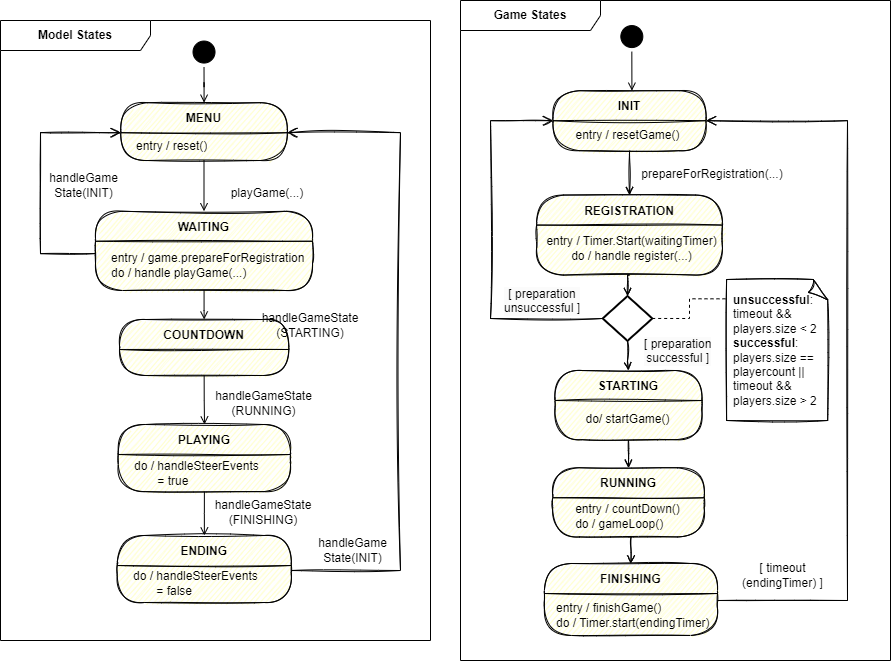

The diagram above was exported from draw.io. Its source (the exported page's mxGraphModel, read from the mxfile embedded in the PNG):
<mxGraphModel dx="4530" dy="2179" grid="1" gridSize="10" guides="1" tooltips="1" connect="1" arrows="1" fold="1" page="1" pageScale="1" pageWidth="827" pageHeight="1169" math="0" shadow="0">
  <root>
    <mxCell id="0" />
    <mxCell id="1" parent="0" />
    <mxCell id="2" style="edgeStyle=orthogonalEdgeStyle;rounded=0;orthogonalLoop=1;jettySize=auto;html=1;endArrow=open;endFill=0;entryX=0.5;entryY=0;entryDx=0;entryDy=0;entryPerimeter=0;sketch=1;exitX=0.5;exitY=1;exitDx=0;exitDy=0;" edge="1" source="3" target="19" parent="1">
      <mxGeometry relative="1" as="geometry">
        <mxPoint x="957.6300000000001" y="810.19" as="sourcePoint" />
        <mxPoint x="974.04" y="953.19" as="targetPoint" />
      </mxGeometry>
    </mxCell>
    <mxCell id="3" value="REGISTRATION" style="swimlane;fontStyle=1;align=center;verticalAlign=middle;childLayout=stackLayout;horizontal=1;startSize=30;horizontalStack=0;resizeParent=0;resizeLast=1;container=0;fontColor=#000000;collapsible=0;rounded=1;arcSize=30;strokeColor=default;fillColor=#ffffc0;swimlaneFillColor=#ffffc0;dropTarget=0;sketch=1;" vertex="1" parent="1">
      <mxGeometry x="866.1" y="724.57" width="185.87" height="80" as="geometry" />
    </mxCell>
    <mxCell id="4" style="edgeStyle=orthogonalEdgeStyle;rounded=0;orthogonalLoop=1;jettySize=auto;html=1;entryX=0.5;entryY=0;entryDx=0;entryDy=0;exitX=0.5;exitY=1;exitDx=0;exitDy=0;endArrow=open;endFill=0;sketch=1;" edge="1" source="5" target="8" parent="1">
      <mxGeometry relative="1" as="geometry" />
    </mxCell>
    <mxCell id="5" value="STARTING" style="swimlane;fontStyle=1;align=center;verticalAlign=middle;childLayout=stackLayout;horizontal=1;startSize=30;horizontalStack=0;resizeParent=0;resizeLast=1;container=0;fontColor=#000000;collapsible=0;rounded=1;arcSize=30;strokeColor=default;fillColor=#ffffc0;swimlaneFillColor=#ffffc0;dropTarget=0;sketch=1;" vertex="1" parent="1">
      <mxGeometry x="884.36" y="900.0000000000001" width="147.15" height="69.18" as="geometry" />
    </mxCell>
    <mxCell id="6" value="&lt;span style=&quot;&quot;&gt;do/ &lt;/span&gt;startGame()" style="text;html=1;align=center;verticalAlign=middle;resizable=0;points=[];autosize=1;strokeColor=none;fillColor=none;" vertex="1" parent="1">
      <mxGeometry x="902" y="934.1800000000001" width="110" height="30" as="geometry" />
    </mxCell>
    <mxCell id="7" style="edgeStyle=orthogonalEdgeStyle;rounded=0;orthogonalLoop=1;jettySize=auto;html=1;entryX=0.5;entryY=0;entryDx=0;entryDy=0;endArrow=open;endFill=0;exitX=0.5;exitY=1;exitDx=0;exitDy=0;sketch=1;" edge="1" source="8" target="11" parent="1">
      <mxGeometry relative="1" as="geometry" />
    </mxCell>
    <mxCell id="8" value="RUNNING" style="swimlane;fontStyle=1;align=center;verticalAlign=middle;childLayout=stackLayout;horizontal=1;startSize=30;horizontalStack=0;resizeParent=0;resizeLast=1;container=0;fontColor=#000000;collapsible=0;rounded=1;arcSize=30;strokeColor=default;fillColor=#ffffc0;swimlaneFillColor=#ffffc0;dropTarget=0;sketch=1;" vertex="1" parent="1">
      <mxGeometry x="882.12" y="997.24" width="151.76" height="69.19" as="geometry" />
    </mxCell>
    <mxCell id="9" value="&lt;span style=&quot;border-color: var(--border-color);&quot;&gt;entry /&amp;nbsp;&lt;/span&gt;countDown()&lt;br&gt;&lt;div style=&quot;text-align: left;&quot;&gt;&lt;span style=&quot;background-color: initial;&quot;&gt;do / gameLoop()&lt;/span&gt;&lt;/div&gt;" style="text;html=1;align=center;verticalAlign=middle;resizable=0;points=[];autosize=1;strokeColor=none;fillColor=none;" vertex="1" parent="1">
      <mxGeometry x="892.0000000000001" y="1026.43" width="130" height="40" as="geometry" />
    </mxCell>
    <mxCell id="10" style="edgeStyle=orthogonalEdgeStyle;rounded=0;orthogonalLoop=1;jettySize=auto;html=1;endArrow=open;endFill=0;sketch=1;entryX=1;entryY=0.5;entryDx=0;entryDy=0;endSize=8;" edge="1" source="11" target="15" parent="1">
      <mxGeometry relative="1" as="geometry">
        <Array as="points">
          <mxPoint x="1177" y="1130" />
          <mxPoint x="1177" y="650" />
        </Array>
        <mxPoint x="1067" y="650" as="targetPoint" />
      </mxGeometry>
    </mxCell>
    <mxCell id="11" value="FINISHING" style="swimlane;fontStyle=1;align=center;verticalAlign=middle;childLayout=stackLayout;horizontal=1;startSize=30;horizontalStack=0;resizeParent=0;resizeLast=1;container=0;fontColor=#000000;collapsible=0;rounded=1;arcSize=30;strokeColor=default;fillColor=#ffffc0;swimlaneFillColor=#ffffc0;dropTarget=0;sketch=1;" vertex="1" parent="1">
      <mxGeometry x="873.92" y="1092.99" width="173.08" height="72" as="geometry" />
    </mxCell>
    <mxCell id="12" value="entry / finishGame()&lt;br&gt;do / Timer.start(endingTimer)" style="text;html=1;align=left;verticalAlign=middle;resizable=0;points=[];autosize=1;strokeColor=none;fillColor=none;" vertex="1" parent="1">
      <mxGeometry x="884.359999999999" y="1124.99" width="180" height="40" as="geometry" />
    </mxCell>
    <mxCell id="13" value="entry / Timer.Start(waitingTimer)&lt;br&gt;do / handle register(...)" style="text;html=1;align=center;verticalAlign=middle;resizable=0;points=[];autosize=1;strokeColor=none;fillColor=none;" vertex="1" parent="1">
      <mxGeometry x="866.1000000000013" y="757.5" width="190" height="40" as="geometry" />
    </mxCell>
    <mxCell id="14" style="edgeStyle=orthogonalEdgeStyle;rounded=0;orthogonalLoop=1;jettySize=auto;html=1;entryX=0.5;entryY=0;entryDx=0;entryDy=0;endArrow=open;endFill=0;sketch=1;" edge="1" source="15" target="3" parent="1">
      <mxGeometry relative="1" as="geometry" />
    </mxCell>
    <mxCell id="15" value="INIT" style="swimlane;fontStyle=1;align=center;verticalAlign=middle;childLayout=stackLayout;horizontal=1;startSize=30;horizontalStack=0;resizeParent=0;resizeLast=1;container=0;fontColor=#000000;collapsible=0;rounded=1;arcSize=30;strokeColor=default;fillColor=#ffffc0;swimlaneFillColor=#ffffc0;dropTarget=0;sketch=1;" vertex="1" parent="1">
      <mxGeometry x="882.4399999999999" y="620.19" width="153.19" height="60" as="geometry" />
    </mxCell>
    <mxCell id="16" style="edgeStyle=orthogonalEdgeStyle;rounded=0;orthogonalLoop=1;jettySize=auto;html=1;entryX=0.5;entryY=0;entryDx=0;entryDy=0;endArrow=open;endFill=0;sketch=1;" edge="1" source="19" target="5" parent="1">
      <mxGeometry relative="1" as="geometry" />
    </mxCell>
    <mxCell id="17" value="&lt;br&gt;&lt;div&gt;&lt;span style=&quot;font-size: 12px; background-color: rgb(248, 249, 250);&quot;&gt;&lt;/span&gt;&lt;/div&gt;" style="edgeLabel;html=1;align=center;verticalAlign=middle;resizable=0;points=[];" connectable="0" vertex="1" parent="16">
      <mxGeometry x="-0.336" y="1" relative="1" as="geometry">
        <mxPoint x="2" y="4" as="offset" />
      </mxGeometry>
    </mxCell>
    <mxCell id="18" style="edgeStyle=orthogonalEdgeStyle;rounded=0;sketch=1;orthogonalLoop=1;jettySize=auto;html=1;exitX=0;exitY=0.5;exitDx=0;exitDy=0;exitPerimeter=0;entryX=0;entryY=0.5;entryDx=0;entryDy=0;endArrow=open;endFill=0;endSize=8;" edge="1" source="19" target="15" parent="1">
      <mxGeometry relative="1" as="geometry">
        <Array as="points">
          <mxPoint x="820" y="848" />
          <mxPoint x="820" y="650" />
        </Array>
      </mxGeometry>
    </mxCell>
    <mxCell id="19" value="" style="strokeWidth=2;html=1;shape=mxgraph.flowchart.decision;whiteSpace=wrap;" vertex="1" parent="1">
      <mxGeometry x="932.2" y="825.5500000000001" width="49.6" height="44.81" as="geometry" />
    </mxCell>
    <mxCell id="20" value="&lt;b&gt;unsuccessful&lt;/b&gt;: &lt;br&gt;timeout &amp;amp;&amp;amp; &lt;br&gt;players.size &amp;lt; 2&lt;br&gt;&lt;b&gt;successful&lt;/b&gt;: &lt;br&gt;players.size == playercount || &lt;br&gt;timeout &amp;amp;&amp;amp; &lt;br&gt;players.size &amp;gt; 2" style="whiteSpace=wrap;html=1;shape=mxgraph.basic.document;fillColor=#FFFFFF;sketch=1;align=left;spacingLeft=5;" vertex="1" parent="1">
      <mxGeometry x="1056.1" y="809.0000000000001" width="102.1" height="141" as="geometry" />
    </mxCell>
    <mxCell id="21" value="entry / resetGame()" style="text;html=1;align=center;verticalAlign=middle;resizable=0;points=[];autosize=1;strokeColor=none;fillColor=none;" vertex="1" parent="1">
      <mxGeometry x="892.0000000000001" y="650.19" width="130" height="30" as="geometry" />
    </mxCell>
    <mxCell id="22" value="&lt;span style=&quot;background-color: rgb(255, 255, 255);&quot;&gt;&lt;font style=&quot;font-size: 12px;&quot;&gt;prepareForRegistration(...)&lt;/font&gt;&lt;/span&gt;" style="text;html=1;strokeColor=none;fillColor=none;align=center;verticalAlign=middle;whiteSpace=wrap;rounded=0;" vertex="1" parent="1">
      <mxGeometry x="1012.0000000000009" y="689.19" width="60" height="30" as="geometry" />
    </mxCell>
    <mxCell id="23" style="edgeStyle=orthogonalEdgeStyle;rounded=0;orthogonalLoop=1;jettySize=auto;html=1;exitX=0.5;exitY=1;exitDx=0;exitDy=0;strokeColor=#000000;endArrow=open;endFill=0;sketch=0;" edge="1" source="24" parent="1">
      <mxGeometry relative="1" as="geometry">
        <mxPoint x="961.4114814814793" y="620.1899999999991" as="targetPoint" />
      </mxGeometry>
    </mxCell>
    <mxCell id="24" value="" style="ellipse;html=1;shape=startState;fillColor=#000000;strokeColor=default;sketch=0;" vertex="1" parent="1">
      <mxGeometry x="946.3300000000008" y="551.0700000000002" width="30" height="30" as="geometry" />
    </mxCell>
    <mxCell id="25" style="edgeStyle=orthogonalEdgeStyle;rounded=0;orthogonalLoop=1;jettySize=auto;html=1;exitX=0.5;exitY=1;exitDx=0;exitDy=0;strokeColor=#000000;endArrow=open;endFill=0;sketch=0;" edge="1" source="26" target="27" parent="1">
      <mxGeometry relative="1" as="geometry" />
    </mxCell>
    <mxCell id="26" value="" style="ellipse;html=1;shape=startState;fillColor=#000000;strokeColor=default;sketch=0;" vertex="1" parent="1">
      <mxGeometry x="518.5200000000004" y="566.5500000000002" width="30" height="30" as="geometry" />
    </mxCell>
    <mxCell id="27" value="MENU" style="swimlane;fontStyle=1;align=center;verticalAlign=middle;childLayout=stackLayout;horizontal=1;startSize=30;horizontalStack=0;resizeParent=0;resizeLast=1;container=0;fontColor=#000000;collapsible=0;rounded=1;arcSize=30;strokeColor=default;fillColor=#ffffc0;swimlaneFillColor=#ffffc0;dropTarget=0;sketch=1;fillStyle=auto;" vertex="1" parent="1">
      <mxGeometry x="450.23" y="632.19" width="166.6" height="57.81" as="geometry" />
    </mxCell>
    <mxCell id="28" value="&amp;nbsp; &amp;nbsp;entry / reset()&lt;br&gt;" style="text;html=1;strokeColor=none;fillColor=none;align=left;verticalAlign=middle;spacingLeft=4;spacingRight=4;whiteSpace=wrap;overflow=hidden;rotatable=0;fontColor=#000000;sketch=0;" vertex="1" parent="27">
      <mxGeometry y="30" width="166.6" height="27.810000000000002" as="geometry" />
    </mxCell>
    <mxCell id="29" value="WAITING" style="swimlane;fontStyle=1;align=center;verticalAlign=middle;childLayout=stackLayout;horizontal=1;startSize=30;horizontalStack=0;resizeParent=0;resizeLast=1;container=0;fontColor=#000000;collapsible=0;rounded=1;arcSize=30;strokeColor=default;fillColor=#ffffc0;swimlaneFillColor=#ffffc0;dropTarget=0;sketch=1;" vertex="1" parent="1">
      <mxGeometry x="425" y="740.75" width="217" height="79.25" as="geometry" />
    </mxCell>
    <mxCell id="30" value="&amp;nbsp; &amp;nbsp;entry / game.prepareForRegistration&lt;br&gt;&amp;nbsp; &amp;nbsp;do / handle playGame(...)&lt;br&gt;&lt;span style=&quot;&quot;&gt;&#09;&lt;/span&gt;" style="text;html=1;strokeColor=none;fillColor=none;align=left;verticalAlign=middle;spacingLeft=4;spacingRight=4;whiteSpace=wrap;overflow=hidden;rotatable=0;fontColor=#000000;sketch=1;" vertex="1" parent="29">
      <mxGeometry y="30" width="217" height="49.25" as="geometry" />
    </mxCell>
    <mxCell id="31" value="PLAYING" style="swimlane;fontStyle=1;align=center;verticalAlign=middle;childLayout=stackLayout;horizontal=1;startSize=30;horizontalStack=0;resizeParent=0;resizeLast=1;container=0;fontColor=#000000;collapsible=0;rounded=1;arcSize=30;strokeColor=default;fillColor=#ffffc0;swimlaneFillColor=#ffffc0;dropTarget=0;sketch=1;" vertex="1" parent="1">
      <mxGeometry x="447.75" y="954" width="172.25" height="67.13" as="geometry" />
    </mxCell>
    <mxCell id="32" value="&amp;nbsp; &amp;nbsp;do / handleSteerEvents &lt;br&gt;&amp;nbsp; &amp;nbsp; &amp;nbsp; &amp;nbsp; &amp;nbsp; = true" style="text;html=1;strokeColor=none;fillColor=none;align=left;verticalAlign=middle;spacingLeft=4;spacingRight=4;whiteSpace=wrap;overflow=hidden;rotatable=0;fontColor=#000000;sketch=0;" vertex="1" parent="31">
      <mxGeometry y="30" width="172.25" height="37.129999999999995" as="geometry" />
    </mxCell>
    <mxCell id="33" style="edgeStyle=orthogonalEdgeStyle;rounded=0;orthogonalLoop=1;jettySize=auto;html=1;entryX=0;entryY=0;entryDx=0;entryDy=0;endArrow=open;endFill=0;sketch=1;endSize=8;exitX=0;exitY=0.25;exitDx=0;exitDy=0;" edge="1" source="30" target="28" parent="1">
      <mxGeometry relative="1" as="geometry">
        <Array as="points">
          <mxPoint x="370" y="783" />
          <mxPoint x="370" y="662" />
        </Array>
        <mxPoint x="410" y="800" as="sourcePoint" />
        <mxPoint x="451.40000000000055" y="661" as="targetPoint" />
      </mxGeometry>
    </mxCell>
    <mxCell id="34" value="handleGame&lt;br&gt;State(INIT)" style="text;html=1;strokeColor=none;fillColor=none;align=center;verticalAlign=middle;whiteSpace=wrap;rounded=0;sketch=0;" vertex="1" parent="1">
      <mxGeometry x="368" y="700" width="91" height="30" as="geometry" />
    </mxCell>
    <mxCell id="35" value="handleGameState&lt;br&gt;(FINISHING)" style="text;html=1;strokeColor=none;fillColor=none;align=center;verticalAlign=middle;whiteSpace=wrap;rounded=0;sketch=0;" vertex="1" parent="1">
      <mxGeometry x="538.7500000000006" y="1026.84" width="108" height="30" as="geometry" />
    </mxCell>
    <mxCell id="36" style="edgeStyle=orthogonalEdgeStyle;rounded=0;orthogonalLoop=1;jettySize=auto;html=1;exitX=0.5;exitY=1;exitDx=0;exitDy=0;endArrow=open;endFill=0;sketch=0;" edge="1" source="32" target="43" parent="1">
      <mxGeometry relative="1" as="geometry">
        <mxPoint x="536.9000000000005" y="1146" as="targetPoint" />
      </mxGeometry>
    </mxCell>
    <mxCell id="37" style="edgeStyle=orthogonalEdgeStyle;rounded=0;orthogonalLoop=1;jettySize=auto;html=1;entryX=0.5;entryY=0;entryDx=0;entryDy=0;strokeColor=#000000;endArrow=open;endFill=0;sketch=0;" edge="1" source="28" target="29" parent="1">
      <mxGeometry relative="1" as="geometry" />
    </mxCell>
    <mxCell id="38" value="playGame(...)" style="text;html=1;strokeColor=none;fillColor=none;align=center;verticalAlign=middle;whiteSpace=wrap;rounded=0;sketch=0;" vertex="1" parent="1">
      <mxGeometry x="568.1500000000005" y="708.19" width="58" height="30" as="geometry" />
    </mxCell>
    <mxCell id="39" value="COUNTDOWN" style="swimlane;fontStyle=1;align=center;verticalAlign=middle;childLayout=stackLayout;horizontal=1;startSize=30;horizontalStack=0;resizeParent=0;resizeLast=1;container=0;fontColor=#000000;collapsible=0;rounded=1;arcSize=30;strokeColor=default;fillColor=#ffffc0;swimlaneFillColor=#ffffc0;dropTarget=0;sketch=1;" vertex="1" parent="1">
      <mxGeometry x="449" y="849" width="169.3" height="56" as="geometry" />
    </mxCell>
    <mxCell id="40" style="edgeStyle=orthogonalEdgeStyle;rounded=0;orthogonalLoop=1;jettySize=auto;html=1;strokeColor=default;fontSize=11;sketch=0;endArrow=open;endFill=0;" edge="1" source="30" target="39" parent="1">
      <mxGeometry relative="1" as="geometry" />
    </mxCell>
    <mxCell id="41" style="edgeStyle=orthogonalEdgeStyle;rounded=0;orthogonalLoop=1;jettySize=auto;html=1;strokeColor=default;fontSize=11;sketch=0;endArrow=open;endFill=0;exitX=0.5;exitY=1;exitDx=0;exitDy=0;" edge="1" source="39" target="31" parent="1">
      <mxGeometry relative="1" as="geometry">
        <mxPoint x="534.3529411764712" y="971.1199999999999" as="sourcePoint" />
      </mxGeometry>
    </mxCell>
    <mxCell id="42" value="handleGameState&lt;br&gt;(STARTING)" style="text;html=1;strokeColor=none;fillColor=none;align=center;verticalAlign=middle;whiteSpace=wrap;rounded=0;sketch=0;" vertex="1" parent="1">
      <mxGeometry x="580.0000000000006" y="840.0000000000002" width="120" height="30" as="geometry" />
    </mxCell>
    <mxCell id="43" value="ENDING" style="swimlane;fontStyle=1;align=center;verticalAlign=middle;childLayout=stackLayout;horizontal=1;startSize=30;horizontalStack=0;resizeParent=0;resizeLast=1;container=0;fontColor=#000000;collapsible=0;rounded=1;arcSize=30;strokeColor=default;fillColor=#ffffc0;swimlaneFillColor=#ffffc0;dropTarget=0;sketch=1;" vertex="1" parent="1">
      <mxGeometry x="446.75" y="1065" width="174.1" height="67" as="geometry" />
    </mxCell>
    <mxCell id="44" value="&amp;nbsp; &amp;nbsp;do / handleSteerEvents &lt;br&gt;&amp;nbsp; &amp;nbsp; &amp;nbsp; &amp;nbsp; &amp;nbsp; = false" style="text;html=1;strokeColor=none;fillColor=none;align=left;verticalAlign=middle;spacingLeft=4;spacingRight=4;whiteSpace=wrap;overflow=hidden;rotatable=0;fontColor=#000000;sketch=0;" vertex="1" parent="43">
      <mxGeometry y="30" width="174.1" height="37" as="geometry" />
    </mxCell>
    <mxCell id="45" value="handleGameState&lt;br&gt;(RUNNING)" style="text;html=1;strokeColor=none;fillColor=none;align=center;verticalAlign=middle;whiteSpace=wrap;rounded=0;sketch=0;" vertex="1" parent="1">
      <mxGeometry x="545.5000000000006" y="917.9999999999999" width="94.5" height="30" as="geometry" />
    </mxCell>
    <mxCell id="46" value="handleGame&lt;br&gt;State(INIT)" style="text;html=1;strokeColor=none;fillColor=none;align=center;verticalAlign=middle;whiteSpace=wrap;rounded=0;sketch=0;" vertex="1" parent="1">
      <mxGeometry x="640.0000000000006" y="1065" width="85" height="30" as="geometry" />
    </mxCell>
    <mxCell id="47" value="&lt;span style=&quot;background-color: rgb(255, 255, 255);&quot;&gt;&lt;font style=&quot;font-size: 12px;&quot;&gt;[ timeout&lt;br&gt;(endingTimer) ]&lt;/font&gt;&lt;/span&gt;" style="text;html=1;strokeColor=none;fillColor=none;align=center;verticalAlign=middle;whiteSpace=wrap;rounded=0;" vertex="1" parent="1">
      <mxGeometry x="1060.0000000000005" y="1090.0000000000002" width="104.67" height="30" as="geometry" />
    </mxCell>
    <mxCell id="48" value="&lt;div style=&quot;border-color: var(--border-color); color: rgb(0, 0, 0); font-family: Helvetica; font-size: 12px; font-style: normal; font-variant-ligatures: normal; font-variant-caps: normal; font-weight: 400; letter-spacing: normal; orphans: 2; text-align: center; text-indent: 0px; text-transform: none; widows: 2; word-spacing: 0px; -webkit-text-stroke-width: 0px; background-color: rgb(251, 251, 251); text-decoration-thickness: initial; text-decoration-style: initial; text-decoration-color: initial;&quot;&gt;[ preparation&lt;/div&gt;&lt;div style=&quot;border-color: var(--border-color); color: rgb(0, 0, 0); font-family: Helvetica; font-size: 12px; font-style: normal; font-variant-ligatures: normal; font-variant-caps: normal; font-weight: 400; letter-spacing: normal; orphans: 2; text-align: center; text-indent: 0px; text-transform: none; widows: 2; word-spacing: 0px; -webkit-text-stroke-width: 0px; background-color: rgb(251, 251, 251); text-decoration-thickness: initial; text-decoration-style: initial; text-decoration-color: initial;&quot;&gt;unsuccessful ]&lt;/div&gt;" style="text;whiteSpace=wrap;html=1;" vertex="1" parent="1">
      <mxGeometry x="832.2" y="810" width="100" height="50" as="geometry" />
    </mxCell>
    <mxCell id="49" value="&lt;div style=&quot;border-color: var(--border-color); color: rgb(0, 0, 0); font-family: Helvetica; font-size: 12px; font-style: normal; font-variant-ligatures: normal; font-variant-caps: normal; font-weight: 400; letter-spacing: normal; orphans: 2; text-align: center; text-indent: 0px; text-transform: none; widows: 2; word-spacing: 0px; -webkit-text-stroke-width: 0px; background-color: rgb(251, 251, 251); text-decoration-thickness: initial; text-decoration-style: initial; text-decoration-color: initial;&quot;&gt;[ preparation&lt;/div&gt;&lt;div style=&quot;border-color: var(--border-color); color: rgb(0, 0, 0); font-family: Helvetica; font-size: 12px; font-style: normal; font-variant-ligatures: normal; font-variant-caps: normal; font-weight: 400; letter-spacing: normal; orphans: 2; text-align: center; text-indent: 0px; text-transform: none; widows: 2; word-spacing: 0px; -webkit-text-stroke-width: 0px; background-color: rgb(251, 251, 251); text-decoration-thickness: initial; text-decoration-style: initial; text-decoration-color: initial;&quot;&gt;successful ]&lt;/div&gt;" style="text;whiteSpace=wrap;html=1;" vertex="1" parent="1">
      <mxGeometry x="972.0000000000002" y="860" width="100" height="50" as="geometry" />
    </mxCell>
    <mxCell id="50" style="edgeStyle=orthogonalEdgeStyle;rounded=0;orthogonalLoop=1;jettySize=auto;html=1;entryX=1;entryY=0.5;entryDx=0;entryDy=0;entryPerimeter=0;endArrow=none;endFill=0;dashed=1;exitX=-0.011;exitY=0.137;exitDx=0;exitDy=0;exitPerimeter=0;" edge="1" source="20" target="19" parent="1">
      <mxGeometry relative="1" as="geometry">
        <mxPoint x="789.0999999999999" y="969.1081081081079" as="sourcePoint" />
        <mxPoint x="942.1999999999998" y="867.5949999999998" as="targetPoint" />
      </mxGeometry>
    </mxCell>
    <mxCell id="51" style="edgeStyle=orthogonalEdgeStyle;rounded=0;sketch=1;orthogonalLoop=1;jettySize=auto;html=1;entryX=1;entryY=0;entryDx=0;entryDy=0;strokeWidth=1;endArrow=open;endFill=0;endSize=8;curveFitting=1;jiggle=2;" edge="1" source="44" target="28" parent="1">
      <mxGeometry relative="1" as="geometry">
        <Array as="points">
          <mxPoint x="730" y="1100" />
          <mxPoint x="730" y="663" />
        </Array>
      </mxGeometry>
    </mxCell>
    <mxCell id="52" value="&lt;b&gt;Model States&lt;/b&gt;" style="shape=umlFrame;whiteSpace=wrap;html=1;sketch=0;fillColor=default;width=150;height=30;" vertex="1" parent="1">
      <mxGeometry x="330" y="550" width="430" height="620" as="geometry" />
    </mxCell>
    <mxCell id="53" value="Game States" style="shape=umlFrame;whiteSpace=wrap;html=1;sketch=0;fillColor=default;width=140;height=30;fontStyle=1" vertex="1" parent="1">
      <mxGeometry x="790" y="530" width="430" height="660" as="geometry" />
    </mxCell>
  </root>
</mxGraphModel>